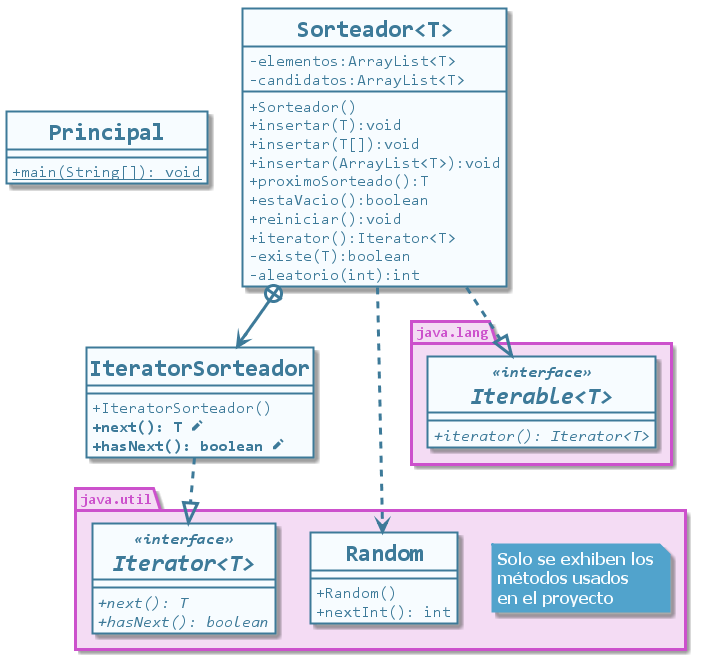

The diagram above was rendered by PlantUML. Its source (embedded in the PNG):
@startuml clases-iterable-iterator-java

skinparam BackgroundColor transparent
skinparam DefaultFontName Consolas
skinparam genericDisplay old

skinparam class {
    BackgroundColor #f7fcff
    BorderColor #3d7a99
    FontColor #3d7a99
    FontStyle Bold
    FontSize 24
    BorderThickness 2
    AttributeIconSize 0
    AttributeFontColor #3d7a99
    AttributeFontSize 16
    AttributeFontStyle Regular 
    StereotypeFontColor #3d7a99
    StereotypeFontSize 16
    StereotypeFontStyle Italic Bold
}

skinparam package {
    BackgroundColor #f4dcf4
    BorderColor #cc51cc
    FontColor #cc51cc
    FontStyle Bold
    BorderThickness 3
}

skinparam note {
    BackgroundColor #51a3cc
    BorderColor #51a3cc
    BorderThickness 2
    FontColor #f7fcff
    FontName Tahoma
    FontSize 16
    FontStyle Bold
}

skinparam arrow {
    Color #3d7a99
    Thickness 3
    FontColor #3d7a99
    FontSize 16
}

hide circle
class Principal {
    {static} + main(String[]): void
}

class Sorteador<T> {
    -elementos:ArrayList<T>
    -candidatos:ArrayList<T>
    +Sorteador()
    +insertar(T):void
    +insertar(T[]):void
    +insertar(ArrayList<T>):void
    +proximoSorteado():T
    +estaVacio():boolean
    +reiniciar():void
    +iterator():Iterator<T>
    -existe(T):boolean
    -aleatorio(int):int
}

class IteratorSorteador {
    + IteratorSorteador()
    **+next(): T <&pencil>**
    **+hasNext(): boolean <&pencil>**
}

package java.util {
    note "Solo se exhiben los\nmétodos usados\nen el proyecto" as n1
    class Random {
        + Random()
        + nextInt(): int
    }
    interface Iterator<T> <<interface>> {
        {abstract} + next(): T
        {abstract} + hasNext(): boolean
    }
}

package java.lang {
    interface Iterable<T> <<interface>> {
        {abstract} + iterator(): Iterator<T>
    }
}

Sorteador ..|> Iterable
Sorteador ..> Random
IteratorSorteador ..|> Iterator
Sorteador +--> IteratorSorteador

@enduml